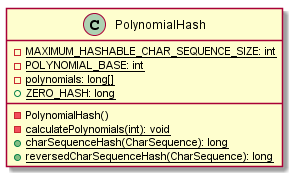

The diagram above was rendered by PlantUML. Its source (embedded in the PNG):
@startuml

    class PolynomialHash {
        {static} -MAXIMUM_HASHABLE_CHAR_SEQUENCE_SIZE: int
        {static} -POLYNOMIAL_BASE: int
        {static} -polynomials: long[]
        {static} +ZERO_HASH: long
        -PolynomialHash()
        {static} -calculatePolynomials(int): void
        {static} +charSequenceHash(CharSequence): long
        {static} +reversedCharSequenceHash(CharSequence): long
    }

@enduml